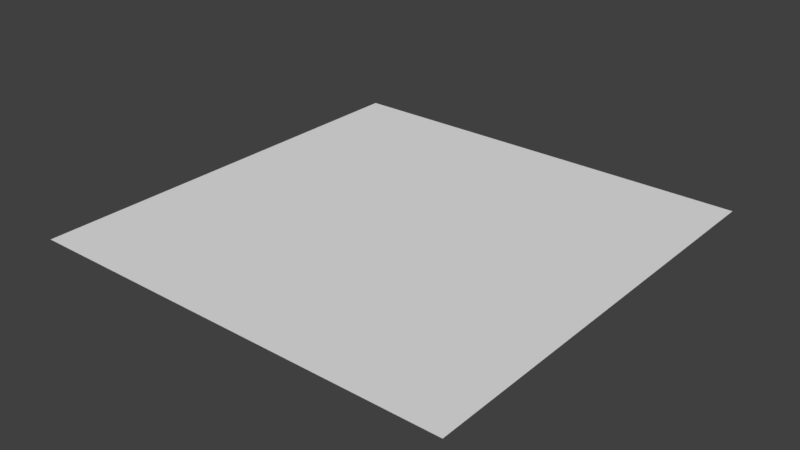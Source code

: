 # Source: Grass.blend  (saved by Blender 2.78.0; exported with 4.5.12 LTS)
import bpy
from mathutils import Matrix  # noqa: F401  (used for matrix-valued properties, if any)

bpy.ops.wm.read_factory_settings(use_empty=True)
scene = bpy.context.scene
scene.name = 'Scene'

# ---- collections
col_collection_1 = bpy.data.collections.new('Collection 1'); scene.collection.children.link(col_collection_1)

# ---- world
world_world = bpy.data.worlds.new('World'); scene.world = world_world
world_world.color = (0.05088, 0.05088, 0.05088)
world_world.use_sun_shadow = False
world_world.sun_shadow_jitter_overblur = 0.0
world_world.cycles.sampling_method = 'MANUAL'

# ---- meshes
me_plane_006 = bpy.data.meshes.new('Plane.006')
me_plane_006.from_pydata([(-10.0, 10.0, 0.01013), (-10.0, -10.0, 0.01013), (10.0, -10.0, 0.01013), (10.0, 10.0, 0.01013), (-10.0, 0.0, 0.01013), (0.0, -10.0, 0.01013), (10.0, 0.0, 0.01013), (0.0, 10.0, 0.01013), (0.0, 0.0, 0.01013), (-10.0, -5.0, 0.01013), (5.0, -10.0, 0.01013), (10.0, 5.0, 0.01013), (-5.0, 10.0, 0.01013), (-10.0, 5.0, 0.01013), (-5.0, -10.0, 0.01013), (10.0, -5.0, 0.01013), (5.0, 10.0, 0.01013), (0.0, 5.0, 0.01013), (0.0, -5.0, 0.01013), (-5.0, 0.0, 0.01013), (5.0, 0.0, 0.01013), (5.0, -5.0, 0.01013), (-5.0, -5.0, 0.01013), (-5.0, 5.0, 0.01013), (5.0, 5.0, 0.01013), (-10.0, -7.5, 0.01013), (7.5, -10.0, 0.01013), (10.0, 7.5, 0.01013), (-7.5, 10.0, 0.01013), (-10.0, 2.5, 0.01013), (-2.5, -10.0, 0.01013), (10.0, -2.5, 0.01013), (2.5, 10.0, 0.01013), (0.0, 7.5, 0.01013), (0.0, -2.5, 0.01013), (-7.5, 0.0, 0.01013), (2.5, 0.0, 0.01013), (-10.0, -2.5, 0.01013), (2.5, -10.0, 0.01013), (10.0, 2.5, 0.01013), (-2.5, 10.0, 0.01013), (-10.0, 7.5, 0.01013), (-7.5, -10.0, 0.01013), (10.0, -7.5, 0.01013), (7.5, 10.0, 0.01013), (0.0, 2.5, 0.01013), (0.0, -7.5, 0.01013), (-2.5, 0.0, 0.01013), (7.5, 0.0, 0.01013), (5.0, -2.5, 0.01013), (5.0, -7.5, 0.01013), (2.5, -5.0, 0.01013), (7.5, -5.0, 0.01013), (-5.0, -2.5, 0.01013), (-5.0, -7.5, 0.01013), (-7.5, -5.0, 0.01013), (-2.5, -5.0, 0.01013), (-5.0, 7.5, 0.01013), (-5.0, 2.5, 0.01013), (-7.5, 5.0, 0.01013), (-2.5, 5.0, 0.01013), (5.0, 7.5, 0.01013), (5.0, 2.5, 0.01013), (2.5, 5.0, 0.01013), (7.5, 5.0, 0.01013), (7.5, 2.5, 0.01013), (2.5, 2.5, 0.01013), (2.5, 7.5, 0.01013), (-2.5, 2.5, 0.01013), (-7.5, 2.5, 0.01013), (-7.5, 7.5, 0.01013), (-2.5, -7.5, 0.01013), (-7.5, -7.5, 0.01013), (-7.5, -2.5, 0.01013), (7.5, -7.5, 0.01013), (2.5, -7.5, 0.01013), (2.5, -2.5, 0.01013), (7.5, -2.5, 0.01013), (-2.5, -2.5, 0.01013), (-2.5, 7.5, 0.01013), (7.5, 7.5, 0.01013), (-10.0, -8.75, 0.01013), (8.75, -10.0, 0.01013), (10.0, 8.75, 0.01013), (-8.75, 10.0, 0.01013), (-10.0, 1.25, 0.01013), (-1.25, -10.0, 0.01013), (10.0, -1.25, 0.01013), (1.25, 10.0, 0.01013), (0.0, 8.75, 0.01013), (0.0, -1.25, 0.01013), (-8.75, 0.0, 0.01013), (1.25, 0.0, 0.01013), (-10.0, -3.75, 0.01013), (3.75, -10.0, 0.01013), (10.0, 3.75, 0.01013), (-3.75, 10.0, 0.01013), (-10.0, 6.25, 0.01013), (-6.25, -10.0, 0.01013), (10.0, -6.25, 0.01013), (6.25, 10.0, 0.01013), (0.0, 3.75, 0.01013), (0.0, -6.25, 0.01013), (-3.75, 0.0, 0.01013), (6.25, 0.0, 0.01013), (5.0, -1.25, 0.01013), (5.0, -6.25, 0.01013), (1.25, -5.0, 0.01013), (6.25, -5.0, 0.01013), (-5.0, -1.25, 0.01013), (-5.0, -6.25, 0.01013), (-8.75, -5.0, 0.01013), (-3.75, -5.0, 0.01013), (-5.0, 8.75, 0.01013), (-5.0, 3.75, 0.01013), (-8.75, 5.0, 0.01013), (-3.75, 5.0, 0.01013), (5.0, 8.75, 0.01013), (5.0, 3.75, 0.01013), (1.25, 5.0, 0.01013), (6.25, 5.0, 0.01013), (-10.0, -6.25, 0.01013), (6.25, -10.0, 0.01013), (10.0, 6.25, 0.01013), (-6.25, 10.0, 0.01013), (-10.0, 3.75, 0.01013), (-3.75, -10.0, 0.01013), (10.0, -3.75, 0.01013), (3.75, 10.0, 0.01013), (0.0, 6.25, 0.01013), (0.0, -3.75, 0.01013), (-6.25, 0.0, 0.01013), (3.75, 0.0, 0.01013), (-10.0, -1.25, 0.01013), (1.25, -10.0, 0.01013), (10.0, 1.25, 0.01013), (-1.25, 10.0, 0.01013), (-10.0, 8.75, 0.01013), (-8.75, -10.0, 0.01013), (10.0, -8.75, 0.01013), (8.75, 10.0, 0.01013), (0.0, 1.25, 0.01013), (0.0, -8.75, 0.01013), (-1.25, 0.0, 0.01013), (8.75, 0.0, 0.01013), (5.0, -3.75, 0.01013), (5.0, -8.75, 0.01013), (3.75, -5.0, 0.01013), (8.75, -5.0, 0.01013), (-5.0, -3.75, 0.01013), (-5.0, -8.75, 0.01013), (-6.25, -5.0, 0.01013), (-1.25, -5.0, 0.01013), (-5.0, 6.25, 0.01013), (-5.0, 1.25, 0.01013), (-6.25, 5.0, 0.01013), (-1.25, 5.0, 0.01013), (5.0, 6.25, 0.01013), (5.0, 1.25, 0.01013), (3.75, 5.0, 0.01013), (8.75, 5.0, 0.01013), (7.5, 3.75, 0.01013), (7.5, 1.25, 0.01013), (6.25, 2.5, 0.01013), (8.75, 2.5, 0.01013), (2.5, 3.75, 0.01013), (2.5, 1.25, 0.01013), (1.25, 2.5, 0.01013), (3.75, 2.5, 0.01013), (2.5, 8.75, 0.01013), (2.5, 6.25, 0.01013), (1.25, 7.5, 0.01013), (3.75, 7.5, 0.01013), (-2.5, 3.75, 0.01013), (-2.5, 1.25, 0.01013), (-3.75, 2.5, 0.01013), (-1.25, 2.5, 0.01013), (-7.5, 3.75, 0.01013), (-7.5, 1.25, 0.01013), (-8.75, 2.5, 0.01013), (-6.25, 2.5, 0.01013), (-7.5, 8.75, 0.01013), (-7.5, 6.25, 0.01013), (-8.75, 7.5, 0.01013), (-6.25, 7.5, 0.01013), (-2.5, -6.25, 0.01013), (-2.5, -8.75, 0.01013), (-3.75, -7.5, 0.01013), (-1.25, -7.5, 0.01013), (-7.5, -6.25, 0.01013), (-7.5, -8.75, 0.01013), (-8.75, -7.5, 0.01013), (-6.25, -7.5, 0.01013), (-7.5, -1.25, 0.01013), (-7.5, -3.75, 0.01013), (-8.75, -2.5, 0.01013), (-6.25, -2.5, 0.01013), (7.5, -6.25, 0.01013), (7.5, -8.75, 0.01013), (6.25, -7.5, 0.01013), (8.75, -7.5, 0.01013), (2.5, -6.25, 0.01013), (2.5, -8.75, 0.01013), (1.25, -7.5, 0.01013), (3.75, -7.5, 0.01013), (2.5, -1.25, 0.01013), (2.5, -3.75, 0.01013), (1.25, -2.5, 0.01013), (3.75, -2.5, 0.01013), (7.5, -1.25, 0.01013), (7.5, -3.75, 0.01013), (6.25, -2.5, 0.01013), (8.75, -2.5, 0.01013), (-2.5, -1.25, 0.01013), (-2.5, -3.75, 0.01013), (-3.75, -2.5, 0.01013), (-1.25, -2.5, 0.01013), (-2.5, 8.75, 0.01013), (-2.5, 6.25, 0.01013), (-3.75, 7.5, 0.01013), (-1.25, 7.5, 0.01013), (7.5, 8.75, 0.01013), (7.5, 6.25, 0.01013), (6.25, 7.5, 0.01013), (8.75, 7.5, 0.01013), (8.75, 6.25, 0.01013), (6.25, 6.25, 0.01013), (6.25, 8.75, 0.01013), (-1.25, 6.25, 0.01013), (-3.75, 6.25, 0.01013), (-3.75, 8.75, 0.01013), (-1.25, -3.75, 0.01013), (-3.75, -3.75, 0.01013), (-3.75, -1.25, 0.01013), (8.75, -3.75, 0.01013), (6.25, -3.75, 0.01013), (6.25, -1.25, 0.01013), (3.75, -3.75, 0.01013), (1.25, -3.75, 0.01013), (1.25, -1.25, 0.01013), (3.75, -8.75, 0.01013), (1.25, -8.75, 0.01013), (1.25, -6.25, 0.01013), (8.75, -8.75, 0.01013), (6.25, -8.75, 0.01013), (6.25, -6.25, 0.01013), (-6.25, -3.75, 0.01013), (-8.75, -3.75, 0.01013), (-8.75, -1.25, 0.01013), (-6.25, -8.75, 0.01013), (-8.75, -8.75, 0.01013), (-8.75, -6.25, 0.01013), (-1.25, -8.75, 0.01013), (-3.75, -8.75, 0.01013), (-3.75, -6.25, 0.01013), (-6.25, 6.25, 0.01013), (-8.75, 6.25, 0.01013), (-8.75, 8.75, 0.01013), (-6.25, 1.25, 0.01013), (-8.75, 1.25, 0.01013), (-8.75, 3.75, 0.01013), (-1.25, 1.25, 0.01013), (-3.75, 1.25, 0.01013), (-3.75, 3.75, 0.01013), (3.75, 6.25, 0.01013), (1.25, 6.25, 0.01013), (1.25, 8.75, 0.01013), (3.75, 1.25, 0.01013), (1.25, 1.25, 0.01013), (1.25, 3.75, 0.01013), (8.75, 1.25, 0.01013), (6.25, 1.25, 0.01013), (6.25, 3.75, 0.01013), (8.75, 3.75, 0.01013), (3.75, 3.75, 0.01013), (3.75, 8.75, 0.01013), (-1.25, 3.75, 0.01013), (-6.25, 3.75, 0.01013), (-6.25, 8.75, 0.01013), (-1.25, -6.25, 0.01013), (-6.25, -6.25, 0.01013), (-6.25, -1.25, 0.01013), (8.75, -6.25, 0.01013), (3.75, -6.25, 0.01013), (3.75, -1.25, 0.01013), (8.75, -1.25, 0.01013), (-1.25, -1.25, 0.01013), (-1.25, 8.75, 0.01013), (8.75, 8.75, 0.01013)], [], [(288, 83, 3, 140), (287, 89, 7, 136), (286, 90, 8, 143), (285, 87, 6, 144), (284, 105, 20, 132), (283, 106, 21, 147), (282, 99, 15, 148), (281, 109, 19, 131), (280, 110, 22, 151), (279, 102, 18, 152), (278, 113, 12, 124), (277, 114, 23, 155), (276, 101, 17, 156), (275, 117, 16, 128), (274, 118, 24, 159), (273, 95, 11, 160), (272, 161, 64, 120), (271, 162, 65, 163), (270, 135, 39, 164), (269, 165, 63, 119), (268, 166, 66, 167), (267, 158, 62, 168), (266, 169, 32, 88), (265, 170, 67, 171), (264, 157, 61, 172), (263, 173, 60, 116), (262, 174, 68, 175), (261, 141, 45, 176), (260, 177, 59, 115), (259, 178, 69, 179), (258, 154, 58, 180), (257, 181, 28, 84), (256, 182, 70, 183), (255, 153, 57, 184), (254, 185, 56, 112), (253, 186, 71, 187), (252, 142, 46, 188), (251, 189, 55, 111), (250, 190, 72, 191), (249, 150, 54, 192), (248, 193, 35, 91), (247, 194, 73, 195), (246, 149, 53, 196), (245, 197, 52, 108), (244, 198, 74, 199), (243, 139, 43, 200), (242, 201, 51, 107), (241, 202, 75, 203), (240, 146, 50, 204), (239, 205, 36, 92), (238, 206, 76, 207), (237, 145, 49, 208), (236, 209, 48, 104), (235, 210, 77, 211), (234, 127, 31, 212), (233, 213, 47, 103), (232, 214, 78, 215), (231, 130, 34, 216), (230, 217, 40, 96), (229, 218, 79, 219), (228, 129, 33, 220), (227, 221, 44, 100), (226, 222, 80, 223), (225, 123, 27, 224), (222, 225, 224, 80), (64, 160, 225, 222), (160, 11, 123, 225), (157, 226, 223, 61), (24, 120, 226, 157), (120, 64, 222, 226), (117, 227, 100, 16), (61, 223, 227, 117), (223, 80, 221, 227), (218, 228, 220, 79), (60, 156, 228, 218), (156, 17, 129, 228), (153, 229, 219, 57), (23, 116, 229, 153), (116, 60, 218, 229), (113, 230, 96, 12), (57, 219, 230, 113), (219, 79, 217, 230), (214, 231, 216, 78), (56, 152, 231, 214), (152, 18, 130, 231), (149, 232, 215, 53), (22, 112, 232, 149), (112, 56, 214, 232), (109, 233, 103, 19), (53, 215, 233, 109), (215, 78, 213, 233), (210, 234, 212, 77), (52, 148, 234, 210), (148, 15, 127, 234), (145, 235, 211, 49), (21, 108, 235, 145), (108, 52, 210, 235), (105, 236, 104, 20), (49, 211, 236, 105), (211, 77, 209, 236), (206, 237, 208, 76), (51, 147, 237, 206), (147, 21, 145, 237), (130, 238, 207, 34), (18, 107, 238, 130), (107, 51, 206, 238), (90, 239, 92, 8), (34, 207, 239, 90), (207, 76, 205, 239), (202, 240, 204, 75), (38, 94, 240, 202), (94, 10, 146, 240), (142, 241, 203, 46), (5, 134, 241, 142), (134, 38, 202, 241), (102, 242, 107, 18), (46, 203, 242, 102), (203, 75, 201, 242), (198, 243, 200, 74), (26, 82, 243, 198), (82, 2, 139, 243), (146, 244, 199, 50), (10, 122, 244, 146), (122, 26, 198, 244), (106, 245, 108, 21), (50, 199, 245, 106), (199, 74, 197, 245), (194, 246, 196, 73), (55, 151, 246, 194), (151, 22, 149, 246), (93, 247, 195, 37), (9, 111, 247, 93), (111, 55, 194, 247), (133, 248, 91, 4), (37, 195, 248, 133), (195, 73, 193, 248), (190, 249, 192, 72), (42, 98, 249, 190), (98, 14, 150, 249), (81, 250, 191, 25), (1, 138, 250, 81), (138, 42, 190, 250), (121, 251, 111, 9), (25, 191, 251, 121), (191, 72, 189, 251), (186, 252, 188, 71), (30, 86, 252, 186), (86, 5, 142, 252), (150, 253, 187, 54), (14, 126, 253, 150), (126, 30, 186, 253), (110, 254, 112, 22), (54, 187, 254, 110), (187, 71, 185, 254), (182, 255, 184, 70), (59, 155, 255, 182), (155, 23, 153, 255), (97, 256, 183, 41), (13, 115, 256, 97), (115, 59, 182, 256), (137, 257, 84, 0), (41, 183, 257, 137), (183, 70, 181, 257), (178, 258, 180, 69), (35, 131, 258, 178), (131, 19, 154, 258), (85, 259, 179, 29), (4, 91, 259, 85), (91, 35, 178, 259), (125, 260, 115, 13), (29, 179, 260, 125), (179, 69, 177, 260), (174, 261, 176, 68), (47, 143, 261, 174), (143, 8, 141, 261), (154, 262, 175, 58), (19, 103, 262, 154), (103, 47, 174, 262), (114, 263, 116, 23), (58, 175, 263, 114), (175, 68, 173, 263), (170, 264, 172, 67), (63, 159, 264, 170), (159, 24, 157, 264), (129, 265, 171, 33), (17, 119, 265, 129), (119, 63, 170, 265), (89, 266, 88, 7), (33, 171, 266, 89), (171, 67, 169, 266), (166, 267, 168, 66), (36, 132, 267, 166), (132, 20, 158, 267), (141, 268, 167, 45), (8, 92, 268, 141), (92, 36, 166, 268), (101, 269, 119, 17), (45, 167, 269, 101), (167, 66, 165, 269), (162, 270, 164, 65), (48, 144, 270, 162), (144, 6, 135, 270), (158, 271, 163, 62), (20, 104, 271, 158), (104, 48, 162, 271), (118, 272, 120, 24), (62, 163, 272, 118), (163, 65, 161, 272), (161, 273, 160, 64), (65, 164, 273, 161), (164, 39, 95, 273), (165, 274, 159, 63), (66, 168, 274, 165), (168, 62, 118, 274), (169, 275, 128, 32), (67, 172, 275, 169), (172, 61, 117, 275), (173, 276, 156, 60), (68, 176, 276, 173), (176, 45, 101, 276), (177, 277, 155, 59), (69, 180, 277, 177), (180, 58, 114, 277), (181, 278, 124, 28), (70, 184, 278, 181), (184, 57, 113, 278), (185, 279, 152, 56), (71, 188, 279, 185), (188, 46, 102, 279), (189, 280, 151, 55), (72, 192, 280, 189), (192, 54, 110, 280), (193, 281, 131, 35), (73, 196, 281, 193), (196, 53, 109, 281), (197, 282, 148, 52), (74, 200, 282, 197), (200, 43, 99, 282), (201, 283, 147, 51), (75, 204, 283, 201), (204, 50, 106, 283), (205, 284, 132, 36), (76, 208, 284, 205), (208, 49, 105, 284), (209, 285, 144, 48), (77, 212, 285, 209), (212, 31, 87, 285), (213, 286, 143, 47), (78, 216, 286, 213), (216, 34, 90, 286), (217, 287, 136, 40), (79, 220, 287, 217), (220, 33, 89, 287), (221, 288, 140, 44), (80, 224, 288, 221), (224, 27, 83, 288)])
_uv = me_plane_006.uv_layers.new(name='UVMap')
_uv.uv.foreach_set('vector', [0.9374, 0.9374, 0.9999, 0.9374, 0.9999, 0.9999, 0.9374, 0.9999, 0.4375, 0.9374, 0.5, 0.9374, 0.5, 0.9999, 0.4375, 0.9999, 0.4375, 0.4375, 0.5, 0.4375, 0.5, 0.5, 0.4375, 0.5, 0.9374, 0.4375, 0.9999, 0.4375, 0.9999, 0.5, 0.9374, 0.5, 0.6875, 0.4375, 0.7499, 0.4375, 0.7499, 0.5, 0.6875, 0.5, 0.6875, 0.1876, 0.7499, 0.1876, 0.7499, 0.2501, 0.6875, 0.2501, 0.9374, 0.1876, 0.9999, 0.1876, 0.9999, 0.2501, 0.9374, 0.2501, 0.1876, 0.4375, 0.2501, 0.4375, 0.2501, 0.5, 0.1876, 0.5, 0.1876, 0.1876, 0.2501, 0.1876, 0.2501, 0.2501, 0.1876, 0.2501, 0.4375, 0.1876, 0.5, 0.1876, 0.5, 0.2501, 0.4375, 0.2501, 0.1876, 0.9374, 0.2501, 0.9374, 0.2501, 0.9999, 0.1876, 0.9999, 0.1876, 0.6875, 0.2501, 0.6875, 0.2501, 0.7499, 0.1876, 0.7499, 0.4375, 0.6875, 0.5, 0.6875, 0.5, 0.7499, 0.4375, 0.7499, 0.6875, 0.9374, 0.7499, 0.9374, 0.7499, 0.9999, 0.6875, 0.9999, 0.6875, 0.6875, 0.7499, 0.6875, 0.7499, 0.7499, 0.6875, 0.7499, 0.9374, 0.6875, 0.9999, 0.6875, 0.9999, 0.75, 0.9374, 0.75, 0.8124, 0.6875, 0.8749, 0.6875, 0.8749, 0.7499, 0.8124, 0.7499, 0.8124, 0.5625, 0.8749, 0.5625, 0.8749, 0.625, 0.8124, 0.625, 0.9374, 0.5625, 0.9999, 0.5625, 0.9999, 0.625, 0.9374, 0.625, 0.5625, 0.6875, 0.625, 0.6875, 0.625, 0.7499, 0.5625, 0.7499, 0.5625, 0.5625, 0.625, 0.5625, 0.625, 0.625, 0.5625, 0.625, 0.6875, 0.5625, 0.7499, 0.5625, 0.7499, 0.625, 0.6875, 0.625, 0.5625, 0.9374, 0.625, 0.9374, 0.625, 0.9999, 0.5625, 0.9999, 0.5625, 0.8124, 0.625, 0.8124, 0.625, 0.8749, 0.5625, 0.8749, 0.6875, 0.8124, 0.7499, 0.8124, 0.7499, 0.8749, 0.6875, 0.8749, 0.3125, 0.6875, 0.375, 0.6875, 0.375, 0.7499, 0.3125, 0.7499, 0.3125, 0.5625, 0.375, 0.5625, 0.375, 0.625, 0.3125, 0.625, 0.4375, 0.5625, 0.5, 0.5625, 0.5, 0.625, 0.4375, 0.625, 0.06259, 0.6875, 0.1251, 0.6875, 0.1251, 0.7499, 0.06259, 0.7499, 0.06259, 0.5625, 0.1251, 0.5625, 0.1251, 0.625, 0.06259, 0.625, 0.1876, 0.5625, 0.2501, 0.5625, 0.2501, 0.625, 0.1876, 0.625, 0.06259, 0.9374, 0.1251, 0.9374, 0.1251, 0.9999, 0.06259, 0.9999, 0.06259, 0.8124, 0.1251, 0.8124, 0.1251, 0.8749, 0.06259, 0.8749, 0.1876, 0.8124, 0.2501, 0.8124, 0.2501, 0.8749, 0.1876, 0.8749, 0.3125, 0.1876, 0.375, 0.1876, 0.375, 0.2501, 0.3125, 0.2501, 0.3125, 0.06259, 0.375, 0.06259, 0.375, 0.1251, 0.3125, 0.1251, 0.4375, 0.06259, 0.5, 0.06259, 0.5, 0.1251, 0.4375, 0.1251, 0.06259, 0.1876, 0.1251, 0.1876, 0.1251, 0.2501, 0.06259, 0.2501, 0.06259, 0.06259, 0.1251, 0.06259, 0.1251, 0.1251, 0.06259, 0.1251, 0.1876, 0.06259, 0.25, 0.06259, 0.2501, 0.1251, 0.1876, 0.1251, 0.06259, 0.4375, 0.1251, 0.4375, 0.1251, 0.5, 0.06259, 0.5, 0.06259, 0.3125, 0.1251, 0.3125, 0.1251, 0.375, 0.06259, 0.375, 0.1876, 0.3125, 0.2501, 0.3125, 0.2501, 0.375, 0.1876, 0.375, 0.8124, 0.1876, 0.8749, 0.1876, 0.8749, 0.2501, 0.8124, 0.2501, 0.8124, 0.06259, 0.8749, 0.06259, 0.8749, 0.1251, 0.8124, 0.1251, 0.9374, 0.06259, 0.9999, 0.06259, 0.9999, 0.1251, 0.9374, 0.1251, 0.5625, 0.1876, 0.625, 0.1876, 0.625, 0.2501, 0.5625, 0.2501, 0.5625, 0.06259, 0.625, 0.06259, 0.625, 0.1251, 0.5625, 0.1251, 0.6875, 0.06259, 0.7499, 0.06259, 0.7499, 0.1251, 0.6875, 0.1251, 0.5625, 0.4375, 0.625, 0.4375, 0.625, 0.5, 0.5625, 0.5, 0.5625, 0.3125, 0.625, 0.3125, 0.625, 0.375, 0.5625, 0.375, 0.6875, 0.3125, 0.7499, 0.3125, 0.7499, 0.375, 0.6875, 0.375, 0.8124, 0.4375, 0.8749, 0.4375, 0.8749, 0.5, 0.8124, 0.5, 0.8124, 0.3125, 0.8749, 0.3125, 0.8749, 0.375, 0.8124, 0.375, 0.9374, 0.3125, 0.9999, 0.3125, 0.9999, 0.375, 0.9374, 0.375, 0.3125, 0.4375, 0.375, 0.4375, 0.375, 0.5, 0.3125, 0.5, 0.3125, 0.3125, 0.375, 0.3125, 0.375, 0.375, 0.3125, 0.375, 0.4375, 0.3125, 0.5, 0.3125, 0.5, 0.375, 0.4375, 0.375, 0.3125, 0.9374, 0.375, 0.9374, 0.375, 0.9999, 0.3125, 0.9999, 0.3125, 0.8124, 0.375, 0.8124, 0.375, 0.8749, 0.3125, 0.8749, 0.4375, 0.8124, 0.5, 0.8124, 0.5, 0.8749, 0.4375, 0.8749, 0.8124, 0.9374, 0.8749, 0.9374, 0.8749, 0.9999, 0.8124, 0.9999, 0.8124, 0.8124, 0.8749, 0.8124, 0.8749, 0.8749, 0.8124, 0.8749, 0.9374, 0.8124, 0.9999, 0.8124, 0.9999, 0.8749, 0.9374, 0.8749, 0.8749, 0.8124, 0.9374, 0.8124, 0.9374, 0.8749, 0.8749, 0.8749, 0.8749, 0.7499, 0.9374, 0.75, 0.9374, 0.8124, 0.8749, 0.8124, 0.9374, 0.75, 0.9999, 0.75, 0.9999, 0.8124, 0.9374, 0.8124, 0.7499, 0.8124, 0.8124, 0.8124, 0.8124, 0.8749, 0.7499, 0.8749, 0.7499, 0.7499, 0.8124, 0.7499, 0.8124, 0.8124, 0.7499, 0.8124, 0.8124, 0.7499, 0.8749, 0.7499, 0.8749, 0.8124, 0.8124, 0.8124, 0.7499, 0.9374, 0.8124, 0.9374, 0.8124, 0.9999, 0.7499, 0.9999, 0.7499, 0.8749, 0.8124, 0.8749, 0.8124, 0.9374, 0.7499, 0.9374, 0.8124, 0.8749, 0.8749, 0.8749, 0.8749, 0.9374, 0.8124, 0.9374, 0.375, 0.8124, 0.4375, 0.8124, 0.4375, 0.8749, 0.375, 0.8749, 0.375, 0.7499, 0.4375, 0.7499, 0.4375, 0.8124, 0.375, 0.8124, 0.4375, 0.7499, 0.5, 0.7499, 0.5, 0.8124, 0.4375, 0.8124, 0.2501, 0.8124, 0.3125, 0.8124, 0.3125, 0.8749, 0.2501, 0.8749, 0.2501, 0.7499, 0.3125, 0.7499, 0.3125, 0.8124, 0.2501, 0.8124, 0.3125, 0.7499, 0.375, 0.7499, 0.375, 0.8124, 0.3125, 0.8124, 0.2501, 0.9374, 0.3125, 0.9374, 0.3125, 0.9999, 0.2501, 0.9999, 0.2501, 0.8749, 0.3125, 0.8749, 0.3125, 0.9374, 0.2501, 0.9374, 0.3125, 0.8749, 0.375, 0.8749, 0.375, 0.9374, 0.3125, 0.9374, 0.375, 0.3125, 0.4375, 0.3125, 0.4375, 0.375, 0.375, 0.375, 0.375, 0.2501, 0.4375, 0.2501, 0.4375, 0.3125, 0.375, 0.3125, 0.4375, 0.2501, 0.5, 0.2501, 0.5, 0.3125, 0.4375, 0.3125, 0.2501, 0.3125, 0.3125, 0.3125, 0.3125, 0.375, 0.2501, 0.375, 0.2501, 0.2501, 0.3125, 0.2501, 0.3125, 0.3125, 0.2501, 0.3125, 0.3125, 0.2501, 0.375, 0.2501, 0.375, 0.3125, 0.3125, 0.3125, 0.2501, 0.4375, 0.3125, 0.4375, 0.3125, 0.5, 0.2501, 0.5, 0.2501, 0.375, 0.3125, 0.375, 0.3125, 0.4375, 0.2501, 0.4375, 0.3125, 0.375, 0.375, 0.375, 0.375, 0.4375, 0.3125, 0.4375, 0.8749, 0.3125, 0.9374, 0.3125, 0.9374, 0.375, 0.8749, 0.375, 0.8749, 0.2501, 0.9374, 0.2501, 0.9374, 0.3125, 0.8749, 0.3125, 0.9374, 0.2501, 0.9999, 0.2501, 0.9999, 0.3125, 0.9374, 0.3125, 0.7499, 0.3125, 0.8124, 0.3125, 0.8124, 0.375, 0.7499, 0.375, 0.7499, 0.2501, 0.8124, 0.2501, 0.8124, 0.3125, 0.7499, 0.3125, 0.8124, 0.2501, 0.8749, 0.2501, 0.8749, 0.3125, 0.8124, 0.3125, 0.7499, 0.4375, 0.8124, 0.4375, 0.8124, 0.5, 0.7499, 0.5, 0.7499, 0.375, 0.8124, 0.375, 0.8124, 0.4375, 0.7499, 0.4375, 0.8124, 0.375, 0.8749, 0.375, 0.8749, 0.4375, 0.8124, 0.4375, 0.625, 0.3125, 0.6875, 0.3125, 0.6875, 0.375, 0.625, 0.375, 0.625, 0.2501, 0.6875, 0.2501, 0.6875, 0.3125, 0.625, 0.3125, 0.6875, 0.2501, 0.7499, 0.2501, 0.7499, 0.3125, 0.6875, 0.3125, 0.5, 0.3125, 0.5625, 0.3125, 0.5625, 0.375, 0.5, 0.375, 0.5, 0.2501, 0.5625, 0.2501, 0.5625, 0.3125, 0.5, 0.3125, 0.5625, 0.2501, 0.625, 0.2501, 0.625, 0.3125, 0.5625, 0.3125, 0.5, 0.4375, 0.5625, 0.4375, 0.5625, 0.5, 0.5, 0.5, 0.5, 0.375, 0.5625, 0.375, 0.5625, 0.4375, 0.5, 0.4375, 0.5625, 0.375, 0.625, 0.375, 0.625, 0.4375, 0.5625, 0.4375, 0.625, 0.06259, 0.6875, 0.06259, 0.6875, 0.1251, 0.625, 0.1251, 0.625, 0.0001006, 0.6875, 0.0001004, 0.6875, 0.06259, 0.625, 0.06259, 0.6875, 0.0001004, 0.7499, 0.0001003, 0.7499, 0.06259, 0.6875, 0.06259, 0.5, 0.06259, 0.5625, 0.06259, 0.5625, 0.1251, 0.5, 0.1251, 0.5, 0.0001008, 0.5625, 0.0001006, 0.5625, 0.06259, 0.5, 0.06259, 0.5625, 0.0001006, 0.625, 0.0001006, 0.625, 0.06259, 0.5625, 0.06259, 0.5, 0.1876, 0.5625, 0.1876, 0.5625, 0.2501, 0.5, 0.2501, 0.5, 0.1251, 0.5625, 0.1251, 0.5625, 0.1876, 0.5, 0.1876, 0.5625, 0.1251, 0.625, 0.1251, 0.625, 0.1876, 0.5625, 0.1876, 0.8749, 0.06259, 0.9374, 0.06259, 0.9374, 0.1251, 0.8749, 0.1251, 0.8749, 0.0001002, 0.9374, 0.0001001, 0.9374, 0.06259, 0.8749, 0.06259, 0.9374, 0.0001001, 0.9999, 9.998e-05, 0.9999, 0.06259, 0.9374, 0.06259, 0.7499, 0.06259, 0.8124, 0.06259, 0.8124, 0.1251, 0.7499, 0.1251, 0.7499, 0.0001003, 0.8124, 0.0001002, 0.8124, 0.06259, 0.7499, 0.06259, 0.8124, 0.0001002, 0.8749, 0.0001002, 0.8749, 0.06259, 0.8124, 0.06259, 0.7499, 0.1876, 0.8124, 0.1876, 0.8124, 0.2501, 0.7499, 0.2501, 0.7499, 0.1251, 0.8124, 0.1251, 0.8124, 0.1876, 0.7499, 0.1876, 0.8124, 0.1251, 0.8749, 0.1251, 0.8749, 0.1876, 0.8124, 0.1876, 0.1251, 0.3125, 0.1876, 0.3125, 0.1876, 0.375, 0.1251, 0.375, 0.1251, 0.2501, 0.1876, 0.2501, 0.1876, 0.3125, 0.1251, 0.3125, 0.1876, 0.2501, 0.2501, 0.2501, 0.2501, 0.3125, 0.1876, 0.3125, 0.0001013, 0.3125, 0.06259, 0.3125, 0.06259, 0.375, 0.0001016, 0.375, 0.000101, 0.2501, 0.06259, 0.2501, 0.06259, 0.3125, 0.0001013, 0.3125, 0.06259, 0.2501, 0.1251, 0.2501, 0.1251, 0.3125, 0.06259, 0.3125, 0.0001018, 0.4375, 0.06259, 0.4375, 0.06259, 0.5, 0.000102, 0.5, 0.0001016, 0.375, 0.06259, 0.375, 0.06259, 0.4375, 0.0001018, 0.4375, 0.06259, 0.375, 0.1251, 0.375, 0.1251, 0.4375, 0.06259, 0.4375, 0.1251, 0.06259, 0.1876, 0.06259, 0.1876, 0.1251, 0.1251, 0.1251, 0.1251, 0.0001022, 0.1876, 0.0001019, 0.1876, 0.06259, 0.1251, 0.06259, 0.1876, 0.0001019, 0.25, 0.0001017, 0.25, 0.06259, 0.1876, 0.06259, 0.0001003, 0.06259, 0.06259, 0.06259, 0.06259, 0.1251, 0.0001006, 0.1251, 9.998e-05, 0.0001027, 0.06259, 0.0001025, 0.06259, 0.06259, 0.0001003, 0.06259, 0.06259, 0.0001025, 0.1251, 0.0001022, 0.1251, 0.06259, 0.06259, 0.06259, 0.0001008, 0.1876, 0.06259, 0.1876, 0.06259, 0.2501, 0.000101, 0.2501, 0.0001006, 0.1251, 0.06259, 0.1251, 0.06259, 0.1876, 0.0001008, 0.1876, 0.06259, 0.1251, 0.1251, 0.1251, 0.1251, 0.1876, 0.06259, 0.1876, 0.375, 0.06259, 0.4375, 0.06259, 0.4375, 0.1251, 0.375, 0.1251, 0.375, 0.0001012, 0.4375, 0.000101, 0.4375, 0.06259, 0.375, 0.06259, 0.4375, 0.000101, 0.5, 0.0001008, 0.5, 0.06259, 0.4375, 0.06259, 0.25, 0.06259, 0.3125, 0.06259, 0.3125, 0.1251, 0.2501, 0.1251, 0.25, 0.0001017, 0.3125, 0.0001014, 0.3125, 0.06259, 0.25, 0.06259, 0.3125, 0.0001014, 0.375, 0.0001012, 0.375, 0.06259, 0.3125, 0.06259, 0.2501, 0.1876, 0.3125, 0.1876, 0.3125, 0.2501, 0.2501, 0.2501, 0.2501, 0.1251, 0.3125, 0.1251, 0.3125, 0.1876, 0.2501, 0.1876, 0.3125, 0.1251, 0.375, 0.1251, 0.375, 0.1876, 0.3125, 0.1876, 0.1251, 0.8124, 0.1876, 0.8124, 0.1876, 0.8749, 0.1251, 0.8749, 0.1251, 0.7499, 0.1876, 0.7499, 0.1876, 0.8124, 0.1251, 0.8124, 0.1876, 0.7499, 0.2501, 0.7499, 0.2501, 0.8124, 0.1876, 0.8124, 0.0001027, 0.8124, 0.06259, 0.8124, 0.06259, 0.8749, 0.0001028, 0.8749, 0.0001026, 0.7499, 0.06259, 0.7499, 0.06259, 0.8124, 0.0001027, 0.8124, 0.06259, 0.7499, 0.1251, 0.7499, 0.1251, 0.8124, 0.06259, 0.8124, 0.0001028, 0.9374, 0.06259, 0.9374, 0.06259, 0.9999, 0.0001029, 0.9999, 0.0001028, 0.8749, 0.06259, 0.8749, 0.06259, 0.9374, 0.0001028, 0.9374, 0.06259, 0.8749, 0.1251, 0.8749, 0.1251, 0.9374, 0.06259, 0.9374, 0.1251, 0.5625, 0.1876, 0.5625, 0.1876, 0.625, 0.1251, 0.625, 0.1251, 0.5, 0.1876, 0.5, 0.1876, 0.5625, 0.1251, 0.5625, 0.1876, 0.5, 0.2501, 0.5, 0.2501, 0.5625, 0.1876, 0.5625, 0.0001022, 0.5625, 0.06259, 0.5625, 0.06259, 0.625, 0.0001023, 0.625, 0.000102, 0.5, 0.06259, 0.5, 0.06259, 0.5625, 0.0001022, 0.5625, 0.06259, 0.5, 0.1251, 0.5, 0.1251, 0.5625, 0.06259, 0.5625, 0.0001025, 0.6875, 0.06259, 0.6875, 0.06259, 0.7499, 0.0001026, 0.7499, 0.0001023, 0.625, 0.06259, 0.625, 0.06259, 0.6875, 0.0001025, 0.6875, 0.06259, 0.625, 0.1251, 0.625, 0.1251, 0.6875, 0.06259, 0.6875, 0.375, 0.5625, 0.4375, 0.5625, 0.4375, 0.625, 0.375, 0.625, 0.375, 0.5, 0.4375, 0.5, 0.4375, 0.5625, 0.375, 0.5625, 0.4375, 0.5, 0.5, 0.5, 0.5, 0.5625, 0.4375, 0.5625, 0.2501, 0.5625, 0.3125, 0.5625, 0.3125, 0.625, 0.2501, 0.625, 0.2501, 0.5, 0.3125, 0.5, 0.3125, 0.5625, 0.2501, 0.5625, 0.3125, 0.5, 0.375, 0.5, 0.375, 0.5625, 0.3125, 0.5625, 0.2501, 0.6875, 0.3125, 0.6875, 0.3125, 0.7499, 0.2501, 0.7499, 0.2501, 0.625, 0.3125, 0.625, 0.3125, 0.6875, 0.2501, 0.6875, 0.3125, 0.625, 0.375, 0.625, 0.375, 0.6875, 0.3125, 0.6875, 0.625, 0.8124, 0.6875, 0.8124, 0.6875, 0.8749, 0.625, 0.8749, 0.625, 0.7499, 0.6875, 0.7499, 0.6875, 0.8124, 0.625, 0.8124, 0.6875, 0.7499, 0.7499, 0.7499, 0.7499, 0.8124, 0.6875, 0.8124, 0.5, 0.8124, 0.5625, 0.8124, 0.5625, 0.8749, 0.5, 0.8749, 0.5, 0.7499, 0.5625, 0.7499, 0.5625, 0.8124, 0.5, 0.8124, 0.5625, 0.7499, 0.625, 0.7499, 0.625, 0.8124, 0.5625, 0.8124, 0.5, 0.9374, 0.5625, 0.9374, 0.5625, 0.9999, 0.5, 0.9999, 0.5, 0.8749, 0.5625, 0.8749, 0.5625, 0.9374, 0.5, 0.9374, 0.5625, 0.8749, 0.625, 0.8749, 0.625, 0.9374, 0.5625, 0.9374, 0.625, 0.5625, 0.6875, 0.5625, 0.6875, 0.625, 0.625, 0.625, 0.625, 0.5, 0.6875, 0.5, 0.6875, 0.5625, 0.625, 0.5625, 0.6875, 0.5, 0.7499, 0.5, 0.7499, 0.5625, 0.6875, 0.5625, 0.5, 0.5625, 0.5625, 0.5625, 0.5625, 0.625, 0.5, 0.625, 0.5, 0.5, 0.5625, 0.5, 0.5625, 0.5625, 0.5, 0.5625, 0.5625, 0.5, 0.625, 0.5, 0.625, 0.5625, 0.5625, 0.5625, 0.5, 0.6875, 0.5625, 0.6875, 0.5625, 0.7499, 0.5, 0.7499, 0.5, 0.625, 0.5625, 0.625, 0.5625, 0.6875, 0.5, 0.6875, 0.5625, 0.625, 0.625, 0.625, 0.625, 0.6875, 0.5625, 0.6875, 0.8749, 0.5625, 0.9374, 0.5625, 0.9374, 0.625, 0.8749, 0.625, 0.8749, 0.5, 0.9374, 0.5, 0.9374, 0.5625, 0.8749, 0.5625, 0.9374, 0.5, 0.9999, 0.5, 0.9999, 0.5625, 0.9374, 0.5625, 0.7499, 0.5625, 0.8124, 0.5625, 0.8124, 0.625, 0.7499, 0.625, 0.7499, 0.5, 0.8124, 0.5, 0.8124, 0.5625, 0.7499, 0.5625, 0.8124, 0.5, 0.8749, 0.5, 0.8749, 0.5625, 0.8124, 0.5625, 0.7499, 0.6875, 0.8124, 0.6875, 0.8124, 0.7499, 0.7499, 0.7499, 0.7499, 0.625, 0.8124, 0.625, 0.8124, 0.6875, 0.7499, 0.6875, 0.8124, 0.625, 0.8749, 0.625, 0.8749, 0.6875, 0.8124, 0.6875, 0.8749, 0.6875, 0.9374, 0.6875, 0.9374, 0.75, 0.8749, 0.7499, 0.8749, 0.625, 0.9374, 0.625, 0.9374, 0.6875, 0.8749, 0.6875, 0.9374, 0.625, 0.9999, 0.625, 0.9999, 0.6875, 0.9374, 0.6875, 0.625, 0.6875, 0.6875, 0.6875, 0.6875, 0.7499, 0.625, 0.7499, 0.625, 0.625, 0.6875, 0.625, 0.6875, 0.6875, 0.625, 0.6875, 0.6875, 0.625, 0.7499, 0.625, 0.7499, 0.6875, 0.6875, 0.6875, 0.625, 0.9374, 0.6875, 0.9374, 0.6875, 0.9999, 0.625, 0.9999, 0.625, 0.8749, 0.6875, 0.8749, 0.6875, 0.9374, 0.625, 0.9374, 0.6875, 0.8749, 0.7499, 0.8749, 0.7499, 0.9374, 0.6875, 0.9374, 0.375, 0.6875, 0.4375, 0.6875, 0.4375, 0.7499, 0.375, 0.7499, 0.375, 0.625, 0.4375, 0.625, 0.4375, 0.6875, 0.375, 0.6875, 0.4375, 0.625, 0.5, 0.625, 0.5, 0.6875, 0.4375, 0.6875, 0.1251, 0.6875, 0.1876, 0.6875, 0.1876, 0.7499, 0.1251, 0.7499, 0.1251, 0.625, 0.1876, 0.625, 0.1876, 0.6875, 0.1251, 0.6875, 0.1876, 0.625, 0.2501, 0.625, 0.2501, 0.6875, 0.1876, 0.6875, 0.1251, 0.9374, 0.1876, 0.9374, 0.1876, 0.9999, 0.1251, 0.9999, 0.1251, 0.8749, 0.1876, 0.8749, 0.1876, 0.9374, 0.1251, 0.9374, 0.1876, 0.8749, 0.2501, 0.8749, 0.2501, 0.9374, 0.1876, 0.9374, 0.375, 0.1876, 0.4375, 0.1876, 0.4375, 0.2501, 0.375, 0.2501, 0.375, 0.1251, 0.4375, 0.1251, 0.4375, 0.1876, 0.375, 0.1876, 0.4375, 0.1251, 0.5, 0.1251, 0.5, 0.1876, 0.4375, 0.1876, 0.1251, 0.1876, 0.1876, 0.1876, 0.1876, 0.2501, 0.1251, 0.2501, 0.1251, 0.1251, 0.1876, 0.1251, 0.1876, 0.1876, 0.1251, 0.1876, 0.1876, 0.1251, 0.2501, 0.1251, 0.2501, 0.1876, 0.1876, 0.1876, 0.1251, 0.4375, 0.1876, 0.4375, 0.1876, 0.5, 0.1251, 0.5, 0.1251, 0.375, 0.1876, 0.375, 0.1876, 0.4375, 0.1251, 0.4375, 0.1876, 0.375, 0.2501, 0.375, 0.2501, 0.4375, 0.1876, 0.4375, 0.8749, 0.1876, 0.9374, 0.1876, 0.9374, 0.2501, 0.8749, 0.2501, 0.8749, 0.1251, 0.9374, 0.1251, 0.9374, 0.1876, 0.8749, 0.1876, 0.9374, 0.1251, 0.9999, 0.1251, 0.9999, 0.1876, 0.9374, 0.1876, 0.625, 0.1876, 0.6875, 0.1876, 0.6875, 0.2501, 0.625, 0.2501, 0.625, 0.1251, 0.6875, 0.1251, 0.6875, 0.1876, 0.625, 0.1876, 0.6875, 0.1251, 0.7499, 0.1251, 0.7499, 0.1876, 0.6875, 0.1876, 0.625, 0.4375, 0.6875, 0.4375, 0.6875, 0.5, 0.625, 0.5, 0.625, 0.375, 0.6875, 0.375, 0.6875, 0.4375, 0.625, 0.4375, 0.6875, 0.375, 0.7499, 0.375, 0.7499, 0.4375, 0.6875, 0.4375, 0.8749, 0.4375, 0.9374, 0.4375, 0.9374, 0.5, 0.8749, 0.5, 0.8749, 0.375, 0.9374, 0.375, 0.9374, 0.4375, 0.8749, 0.4375, 0.9374, 0.375, 0.9999, 0.375, 0.9999, 0.4375, 0.9374, 0.4375, 0.375, 0.4375, 0.4375, 0.4375, 0.4375, 0.5, 0.375, 0.5, 0.375, 0.375, 0.4375, 0.375, 0.4375, 0.4375, 0.375, 0.4375, 0.4375, 0.375, 0.5, 0.375, 0.5, 0.4375, 0.4375, 0.4375, 0.375, 0.9374, 0.4375, 0.9374, 0.4375, 0.9999, 0.375, 0.9999, 0.375, 0.8749, 0.4375, 0.8749, 0.4375, 0.9374, 0.375, 0.9374, 0.4375, 0.8749, 0.5, 0.8749, 0.5, 0.9374, 0.4375, 0.9374, 0.8749, 0.9374, 0.9374, 0.9374, 0.9374, 0.9999, 0.8749, 0.9999, 0.8749, 0.8749, 0.9374, 0.8749, 0.9374, 0.9374, 0.8749, 0.9374, 0.9374, 0.8749, 0.9999, 0.8749, 0.9999, 0.9374, 0.9374, 0.9374])
me_plane_006.use_remesh_preserve_volume = False
me_plane_006.use_remesh_preserve_attributes = False
me_plane_006.use_mirror_vertex_groups = False
me_plane_006.update()

# ---- objects
ob_plane_006 = bpy.data.objects.new('Plane.006', me_plane_006)

# ---- transforms, parenting, visibility, modifiers, constraints
ob_plane_006.location = (0.0, 0.0, 0.0)
ob_plane_006.lineart.crease_threshold = 0.0

# ---- collection membership
col_collection_1.objects.link(ob_plane_006)

# ---- scene / render settings (as saved in the file)
scene.frame_start = 1; scene.frame_end = 250; scene.frame_set(1)
scene.render.engine = 'BLENDER_EEVEE_NEXT'
scene.render.resolution_percentage = 50
scene.render.dither_intensity = 0.0
scene.cycles.use_denoising = False
scene.cycles.samples = 128
scene.cycles.sampling_pattern = 'TABULATED_SOBOL'
scene.cycles.light_sampling_threshold = 0.0
scene.cycles.use_adaptive_sampling = False
scene.cycles.use_light_tree = False
scene.cycles.blur_glossy = 0.0
scene.cycles.sample_clamp_indirect = 0.0
scene.view_settings.view_transform = 'Standard'
bpy.context.view_layer.update()

# ---- added for rendering (the .blend has no active camera and no usable light): camera, sun
cam_auto = bpy.data.cameras.new('AutoCamera')
cam_auto.lens = 50.0
cam_auto.sensor_width = 36.0
cam_auto.clip_end = 1000.0
ob_auto_camera = bpy.data.objects.new('AutoCamera', cam_auto)
scene.collection.objects.link(ob_auto_camera)
ob_auto_camera.location = (26.1693, -31.4032, 20.9456)
ob_auto_camera.rotation_euler = (1.09748, -7.21219e-08, 0.694738)
scene.camera = ob_auto_camera
light_auto_sun = bpy.data.lights.new('AutoSun', 'SUN')
light_auto_sun.energy = 3.0
light_auto_sun.angle = 0.0523599
ob_auto_sun = bpy.data.objects.new('AutoSun', light_auto_sun)
scene.collection.objects.link(ob_auto_sun)
ob_auto_sun.rotation_euler = (0.872665, 0.174533, 0.523599)
bpy.context.view_layer.update()
